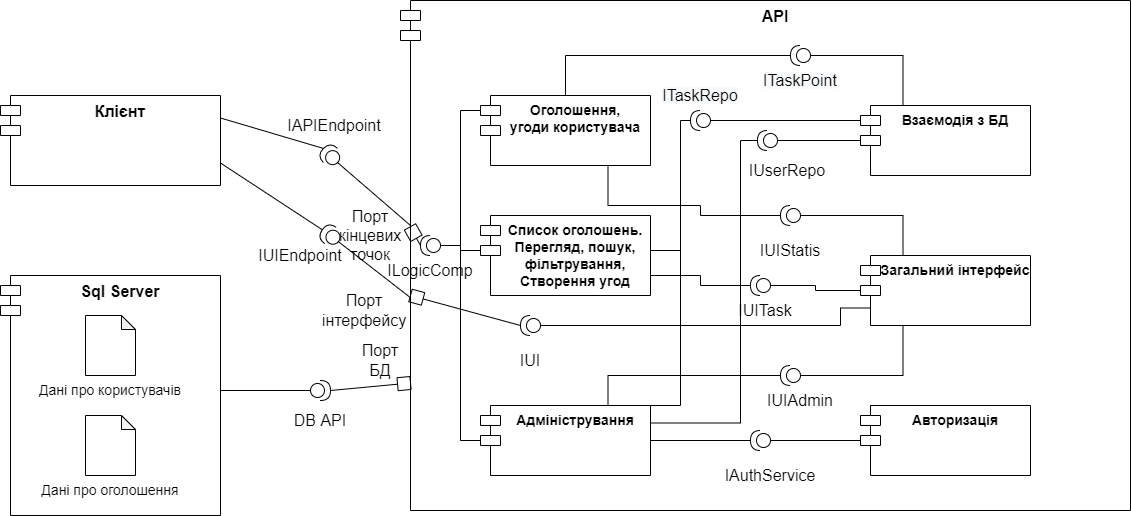

The diagram above was exported from draw.io. Its source (the exported page's mxGraphModel, read from the mxfile embedded in the PNG):
<mxGraphModel dx="1342" dy="1025" grid="1" gridSize="10" guides="1" tooltips="1" connect="1" arrows="1" fold="1" page="1" pageScale="1" pageWidth="827" pageHeight="1169" math="0" shadow="0">
  <root>
    <mxCell id="0" />
    <mxCell id="1" parent="0" />
    <mxCell id="mfG5vj0NkJxtAzhxk0yo-1" value="Sql Server" style="shape=module;align=left;spacingLeft=20;align=center;verticalAlign=top;fontStyle=1;fontSize=16;" parent="1" vertex="1">
      <mxGeometry x="50" y="290" width="220" height="240" as="geometry" />
    </mxCell>
    <mxCell id="mfG5vj0NkJxtAzhxk0yo-2" value="" style="shape=note;whiteSpace=wrap;html=1;backgroundOutline=1;darkOpacity=0.05;fontSize=14;size=14;" parent="1" vertex="1">
      <mxGeometry x="135" y="330" width="50" height="60" as="geometry" />
    </mxCell>
    <mxCell id="mfG5vj0NkJxtAzhxk0yo-3" value="" style="shape=note;whiteSpace=wrap;html=1;backgroundOutline=1;darkOpacity=0.05;fontSize=14;size=14;" parent="1" vertex="1">
      <mxGeometry x="135" y="430" width="50" height="60" as="geometry" />
    </mxCell>
    <mxCell id="mfG5vj0NkJxtAzhxk0yo-4" value="Дані про користувачів" style="text;html=1;strokeColor=none;fillColor=none;align=center;verticalAlign=middle;whiteSpace=wrap;rounded=0;fontSize=14;" parent="1" vertex="1">
      <mxGeometry x="75" y="390" width="170" height="30" as="geometry" />
    </mxCell>
    <mxCell id="mfG5vj0NkJxtAzhxk0yo-5" value="Дані про оголошення" style="text;html=1;strokeColor=none;fillColor=none;align=center;verticalAlign=middle;whiteSpace=wrap;rounded=0;fontSize=14;" parent="1" vertex="1">
      <mxGeometry x="75" y="490" width="170" height="30" as="geometry" />
    </mxCell>
    <mxCell id="mfG5vj0NkJxtAzhxk0yo-6" value="Клієнт" style="shape=module;align=left;spacingLeft=20;align=center;verticalAlign=top;fontSize=16;fontStyle=1" parent="1" vertex="1">
      <mxGeometry x="50" y="110" width="220" height="90" as="geometry" />
    </mxCell>
    <mxCell id="mfG5vj0NkJxtAzhxk0yo-7" value="API" style="shape=module;align=left;spacingLeft=20;align=center;verticalAlign=top;fontSize=16;fontStyle=1" parent="1" vertex="1">
      <mxGeometry x="450" y="15" width="730" height="510" as="geometry" />
    </mxCell>
    <mxCell id="mfG5vj0NkJxtAzhxk0yo-9" value="Адміністрування" style="shape=module;align=left;spacingLeft=20;align=center;verticalAlign=top;fontSize=14;fontStyle=1" parent="1" vertex="1">
      <mxGeometry x="530" y="420" width="170" height="70" as="geometry" />
    </mxCell>
    <mxCell id="NrMFu6qOpeYBSit0QVkZ-15" style="edgeStyle=orthogonalEdgeStyle;rounded=0;orthogonalLoop=1;jettySize=auto;html=1;exitX=0.25;exitY=0;exitDx=0;exitDy=0;entryX=0;entryY=0.5;entryDx=0;entryDy=0;entryPerimeter=0;endArrow=none;endFill=0;" parent="1" source="mfG5vj0NkJxtAzhxk0yo-10" target="NrMFu6qOpeYBSit0QVkZ-13" edge="1">
      <mxGeometry relative="1" as="geometry" />
    </mxCell>
    <mxCell id="mfG5vj0NkJxtAzhxk0yo-10" value="Взаємодія з БД" style="shape=module;align=left;spacingLeft=20;align=center;verticalAlign=top;fontSize=14;fontStyle=1" parent="1" vertex="1">
      <mxGeometry x="910" y="120" width="170" height="70" as="geometry" />
    </mxCell>
    <mxCell id="mfG5vj0NkJxtAzhxk0yo-11" value="Авторизація" style="shape=module;align=left;spacingLeft=20;align=center;verticalAlign=top;fontSize=14;fontStyle=1" parent="1" vertex="1">
      <mxGeometry x="910" y="420" width="170" height="70" as="geometry" />
    </mxCell>
    <mxCell id="mfG5vj0NkJxtAzhxk0yo-12" value="Загальний інтерфейс" style="shape=module;align=left;spacingLeft=20;align=center;verticalAlign=top;fontSize=14;fontStyle=1" parent="1" vertex="1">
      <mxGeometry x="910" y="270" width="170" height="70" as="geometry" />
    </mxCell>
    <mxCell id="mfG5vj0NkJxtAzhxk0yo-19" value="" style="shape=providedRequiredInterface;html=1;verticalLabelPosition=bottom;sketch=0;fontSize=16;strokeWidth=1;" parent="1" vertex="1">
      <mxGeometry x="360" y="395" width="20" height="20" as="geometry" />
    </mxCell>
    <mxCell id="mfG5vj0NkJxtAzhxk0yo-20" value="" style="endArrow=box;html=1;rounded=0;fontSize=16;exitX=1;exitY=0.5;exitDx=0;exitDy=0;exitPerimeter=0;entryX=0;entryY=0.75;entryDx=10;entryDy=0;entryPerimeter=0;endFill=0;endSize=11;" parent="1" source="mfG5vj0NkJxtAzhxk0yo-19" target="mfG5vj0NkJxtAzhxk0yo-7" edge="1">
      <mxGeometry width="50" height="50" relative="1" as="geometry">
        <mxPoint x="410" y="450" as="sourcePoint" />
        <mxPoint x="460" y="400" as="targetPoint" />
      </mxGeometry>
    </mxCell>
    <mxCell id="mfG5vj0NkJxtAzhxk0yo-21" value="" style="endArrow=none;html=1;rounded=0;fontSize=16;entryX=0;entryY=0.5;entryDx=0;entryDy=0;entryPerimeter=0;" parent="1" target="mfG5vj0NkJxtAzhxk0yo-19" edge="1">
      <mxGeometry width="50" height="50" relative="1" as="geometry">
        <mxPoint x="270" y="405" as="sourcePoint" />
        <mxPoint x="570" y="300" as="targetPoint" />
      </mxGeometry>
    </mxCell>
    <mxCell id="mfG5vj0NkJxtAzhxk0yo-22" value="Порт БД" style="text;html=1;strokeColor=none;fillColor=none;align=center;verticalAlign=middle;whiteSpace=wrap;rounded=0;fontSize=16;" parent="1" vertex="1">
      <mxGeometry x="400" y="360" width="60" height="30" as="geometry" />
    </mxCell>
    <mxCell id="mfG5vj0NkJxtAzhxk0yo-23" value="DB API" style="text;html=1;strokeColor=none;fillColor=none;align=center;verticalAlign=middle;whiteSpace=wrap;rounded=0;fontSize=16;" parent="1" vertex="1">
      <mxGeometry x="340" y="420" width="60" height="30" as="geometry" />
    </mxCell>
    <mxCell id="mfG5vj0NkJxtAzhxk0yo-24" value="" style="shape=providedRequiredInterface;html=1;verticalLabelPosition=bottom;sketch=0;fontSize=16;strokeWidth=1;rotation=-180;" parent="1" vertex="1">
      <mxGeometry x="807" y="145" width="20" height="20" as="geometry" />
    </mxCell>
    <mxCell id="mfG5vj0NkJxtAzhxk0yo-25" value="" style="endArrow=none;html=1;rounded=0;fontSize=16;endSize=11;entryX=0;entryY=0;entryDx=0;entryDy=35;entryPerimeter=0;exitX=0;exitY=0.5;exitDx=0;exitDy=0;exitPerimeter=0;" parent="1" source="mfG5vj0NkJxtAzhxk0yo-24" target="mfG5vj0NkJxtAzhxk0yo-10" edge="1">
      <mxGeometry width="50" height="50" relative="1" as="geometry">
        <mxPoint x="690" y="310" as="sourcePoint" />
        <mxPoint x="740" y="260" as="targetPoint" />
      </mxGeometry>
    </mxCell>
    <mxCell id="mfG5vj0NkJxtAzhxk0yo-26" value="" style="endArrow=none;html=1;rounded=0;fontSize=16;endSize=11;entryX=1;entryY=0.5;entryDx=0;entryDy=0;entryPerimeter=0;exitX=1;exitY=0.25;exitDx=0;exitDy=0;edgeStyle=orthogonalEdgeStyle;" parent="1" source="mfG5vj0NkJxtAzhxk0yo-9" target="mfG5vj0NkJxtAzhxk0yo-24" edge="1">
      <mxGeometry width="50" height="50" relative="1" as="geometry">
        <mxPoint x="690" y="310" as="sourcePoint" />
        <mxPoint x="740" y="260" as="targetPoint" />
        <Array as="points">
          <mxPoint x="790" y="438" />
          <mxPoint x="790" y="155" />
        </Array>
      </mxGeometry>
    </mxCell>
    <mxCell id="mfG5vj0NkJxtAzhxk0yo-28" value="" style="shape=providedRequiredInterface;html=1;verticalLabelPosition=bottom;sketch=0;fontSize=16;strokeWidth=1;rotation=-180;" parent="1" vertex="1">
      <mxGeometry x="800" y="445" width="20" height="20" as="geometry" />
    </mxCell>
    <mxCell id="mfG5vj0NkJxtAzhxk0yo-29" value="" style="endArrow=none;html=1;rounded=0;fontSize=16;endSize=11;exitX=1;exitY=0.5;exitDx=0;exitDy=0;exitPerimeter=0;entryX=1;entryY=0.5;entryDx=0;entryDy=0;" parent="1" source="mfG5vj0NkJxtAzhxk0yo-28" target="mfG5vj0NkJxtAzhxk0yo-9" edge="1">
      <mxGeometry width="50" height="50" relative="1" as="geometry">
        <mxPoint x="690" y="310" as="sourcePoint" />
        <mxPoint x="740" y="260" as="targetPoint" />
      </mxGeometry>
    </mxCell>
    <mxCell id="mfG5vj0NkJxtAzhxk0yo-30" value="" style="endArrow=none;html=1;rounded=0;fontSize=16;endSize=11;entryX=0;entryY=0;entryDx=0;entryDy=35;entryPerimeter=0;exitX=0;exitY=0.5;exitDx=0;exitDy=0;exitPerimeter=0;" parent="1" source="mfG5vj0NkJxtAzhxk0yo-28" target="mfG5vj0NkJxtAzhxk0yo-11" edge="1">
      <mxGeometry width="50" height="50" relative="1" as="geometry">
        <mxPoint x="690" y="310" as="sourcePoint" />
        <mxPoint x="740" y="260" as="targetPoint" />
      </mxGeometry>
    </mxCell>
    <mxCell id="mfG5vj0NkJxtAzhxk0yo-39" value="" style="shape=providedRequiredInterface;html=1;verticalLabelPosition=bottom;sketch=0;fontSize=16;strokeWidth=1;rotation=-135;" parent="1" vertex="1">
      <mxGeometry x="370" y="160" width="20" height="20" as="geometry" />
    </mxCell>
    <mxCell id="mfG5vj0NkJxtAzhxk0yo-42" value="" style="endArrow=none;html=1;rounded=0;fontSize=16;startSize=11;endSize=11;entryX=0;entryY=0.5;entryDx=0;entryDy=0;entryPerimeter=0;" parent="1" target="mfG5vj0NkJxtAzhxk0yo-39" edge="1">
      <mxGeometry width="50" height="50" relative="1" as="geometry">
        <mxPoint x="460" y="240" as="sourcePoint" />
        <mxPoint x="730" y="260" as="targetPoint" />
      </mxGeometry>
    </mxCell>
    <mxCell id="mfG5vj0NkJxtAzhxk0yo-43" value="" style="endArrow=none;html=1;rounded=0;fontSize=16;startSize=11;endSize=11;entryX=1;entryY=0.25;entryDx=0;entryDy=0;exitX=1;exitY=0.5;exitDx=0;exitDy=0;exitPerimeter=0;" parent="1" source="mfG5vj0NkJxtAzhxk0yo-39" target="mfG5vj0NkJxtAzhxk0yo-6" edge="1">
      <mxGeometry width="50" height="50" relative="1" as="geometry">
        <mxPoint x="680" y="310" as="sourcePoint" />
        <mxPoint x="730" y="260" as="targetPoint" />
      </mxGeometry>
    </mxCell>
    <mxCell id="mfG5vj0NkJxtAzhxk0yo-44" value="" style="endArrow=none;html=1;rounded=0;fontSize=16;startSize=11;endSize=11;exitX=0.013;exitY=0.582;exitDx=0;exitDy=0;exitPerimeter=0;" parent="1" source="mfG5vj0NkJxtAzhxk0yo-7" target="mfG5vj0NkJxtAzhxk0yo-45" edge="1">
      <mxGeometry width="50" height="50" relative="1" as="geometry">
        <mxPoint x="680" y="310" as="sourcePoint" />
        <mxPoint x="380" y="250" as="targetPoint" />
      </mxGeometry>
    </mxCell>
    <mxCell id="mfG5vj0NkJxtAzhxk0yo-45" value="" style="shape=providedRequiredInterface;html=1;verticalLabelPosition=bottom;sketch=0;fontSize=16;strokeWidth=1;rotation=-145;" parent="1" vertex="1">
      <mxGeometry x="370" y="240" width="20" height="20" as="geometry" />
    </mxCell>
    <mxCell id="mfG5vj0NkJxtAzhxk0yo-46" value="" style="endArrow=none;html=1;rounded=0;fontSize=16;startSize=11;endSize=11;exitX=1;exitY=0.5;exitDx=0;exitDy=0;exitPerimeter=0;entryX=1;entryY=0.75;entryDx=0;entryDy=0;" parent="1" source="mfG5vj0NkJxtAzhxk0yo-45" target="mfG5vj0NkJxtAzhxk0yo-6" edge="1">
      <mxGeometry width="50" height="50" relative="1" as="geometry">
        <mxPoint x="680" y="310" as="sourcePoint" />
        <mxPoint x="730" y="260" as="targetPoint" />
      </mxGeometry>
    </mxCell>
    <mxCell id="mfG5vj0NkJxtAzhxk0yo-48" value="Порт кінцевих точок" style="text;html=1;strokeColor=none;fillColor=none;align=center;verticalAlign=middle;whiteSpace=wrap;rounded=0;fontSize=16;" parent="1" vertex="1">
      <mxGeometry x="390" y="235" width="60" height="30" as="geometry" />
    </mxCell>
    <mxCell id="mfG5vj0NkJxtAzhxk0yo-49" value="Порт інтерфейсу" style="text;html=1;strokeColor=none;fillColor=none;align=center;verticalAlign=middle;whiteSpace=wrap;rounded=0;fontSize=16;" parent="1" vertex="1">
      <mxGeometry x="384" y="310" width="60" height="30" as="geometry" />
    </mxCell>
    <mxCell id="mfG5vj0NkJxtAzhxk0yo-50" value="&lt;span style=&quot;color: rgb(0, 0, 0); font-family: helvetica; font-size: 16px; font-style: normal; font-weight: normal; letter-spacing: normal; text-align: center; text-indent: 0px; text-transform: none; word-spacing: 0px; background-color: rgb(248, 249, 250); text-decoration: none; display: inline; float: none;&quot;&gt;ITaskRepo&lt;/span&gt;" style="text;html=1;strokeColor=none;fillColor=none;align=center;verticalAlign=middle;whiteSpace=wrap;rounded=0;fontSize=16;" parent="1" vertex="1">
      <mxGeometry x="720" y="95" width="60" height="30" as="geometry" />
    </mxCell>
    <mxCell id="mfG5vj0NkJxtAzhxk0yo-51" value="IUIEndpoint" style="text;html=1;strokeColor=none;fillColor=none;align=center;verticalAlign=middle;whiteSpace=wrap;rounded=0;fontSize=16;" parent="1" vertex="1">
      <mxGeometry x="320" y="255" width="60" height="30" as="geometry" />
    </mxCell>
    <mxCell id="mfG5vj0NkJxtAzhxk0yo-52" value="IAuthService" style="text;html=1;strokeColor=none;fillColor=none;align=center;verticalAlign=middle;whiteSpace=wrap;rounded=0;fontSize=16;" parent="1" vertex="1">
      <mxGeometry x="790" y="475" width="60" height="30" as="geometry" />
    </mxCell>
    <mxCell id="mfG5vj0NkJxtAzhxk0yo-55" value="" style="shape=providedRequiredInterface;html=1;verticalLabelPosition=bottom;sketch=0;fontSize=16;strokeWidth=1;rotation=-180;" parent="1" vertex="1">
      <mxGeometry x="740" y="125" width="20" height="20" as="geometry" />
    </mxCell>
    <mxCell id="mfG5vj0NkJxtAzhxk0yo-56" value="" style="endArrow=none;html=1;rounded=0;fontSize=16;startSize=11;endSize=11;entryX=0;entryY=0;entryDx=0;entryDy=15;entryPerimeter=0;exitX=0;exitY=0.5;exitDx=0;exitDy=0;exitPerimeter=0;" parent="1" source="mfG5vj0NkJxtAzhxk0yo-55" target="mfG5vj0NkJxtAzhxk0yo-10" edge="1">
      <mxGeometry width="50" height="50" relative="1" as="geometry">
        <mxPoint x="680" y="310" as="sourcePoint" />
        <mxPoint x="730" y="260" as="targetPoint" />
      </mxGeometry>
    </mxCell>
    <mxCell id="mfG5vj0NkJxtAzhxk0yo-57" value="" style="endArrow=none;html=1;rounded=0;fontSize=16;startSize=11;endSize=11;entryX=1;entryY=0.5;entryDx=0;entryDy=0;entryPerimeter=0;exitX=0.25;exitY=0;exitDx=0;exitDy=0;edgeStyle=orthogonalEdgeStyle;" parent="1" source="mfG5vj0NkJxtAzhxk0yo-9" target="mfG5vj0NkJxtAzhxk0yo-55" edge="1">
      <mxGeometry width="50" height="50" relative="1" as="geometry">
        <mxPoint x="680" y="310" as="sourcePoint" />
        <mxPoint x="730" y="260" as="targetPoint" />
        <Array as="points">
          <mxPoint x="730" y="420" />
          <mxPoint x="730" y="135" />
        </Array>
      </mxGeometry>
    </mxCell>
    <mxCell id="mfG5vj0NkJxtAzhxk0yo-58" value="IUserRepo" style="text;html=1;strokeColor=none;fillColor=none;align=center;verticalAlign=middle;whiteSpace=wrap;rounded=0;fontSize=16;" parent="1" vertex="1">
      <mxGeometry x="807" y="170" width="60" height="30" as="geometry" />
    </mxCell>
    <mxCell id="mfG5vj0NkJxtAzhxk0yo-59" value="IAPIEndpoint" style="text;html=1;strokeColor=none;fillColor=none;align=center;verticalAlign=middle;whiteSpace=wrap;rounded=0;fontSize=16;" parent="1" vertex="1">
      <mxGeometry x="354" y="125" width="60" height="30" as="geometry" />
    </mxCell>
    <mxCell id="NrMFu6qOpeYBSit0QVkZ-5" value="Оголошення, &#10;угоди користувача" style="shape=module;align=left;spacingLeft=20;align=center;verticalAlign=top;fontSize=14;fontStyle=1" parent="1" vertex="1">
      <mxGeometry x="530" y="110" width="170" height="70" as="geometry" />
    </mxCell>
    <mxCell id="NrMFu6qOpeYBSit0QVkZ-9" style="edgeStyle=orthogonalEdgeStyle;rounded=0;orthogonalLoop=1;jettySize=auto;html=1;exitX=1;exitY=0.5;exitDx=0;exitDy=0;endArrow=none;endFill=0;" parent="1" source="NrMFu6qOpeYBSit0QVkZ-6" edge="1">
      <mxGeometry relative="1" as="geometry">
        <mxPoint x="730.0000000000002" y="300" as="targetPoint" />
        <Array as="points">
          <mxPoint x="730" y="265" />
        </Array>
      </mxGeometry>
    </mxCell>
    <mxCell id="NrMFu6qOpeYBSit0QVkZ-6" value="Список оголошень.&#10;Перегляд, пошук, &#10;фільтрування,&#10;Створення угод" style="shape=module;align=left;spacingLeft=20;align=center;verticalAlign=top;fontSize=14;fontStyle=1" parent="1" vertex="1">
      <mxGeometry x="530" y="230" width="170" height="80" as="geometry" />
    </mxCell>
    <mxCell id="NrMFu6qOpeYBSit0QVkZ-16" style="edgeStyle=orthogonalEdgeStyle;rounded=0;orthogonalLoop=1;jettySize=auto;html=1;exitX=1;exitY=0.5;exitDx=0;exitDy=0;exitPerimeter=0;entryX=0.5;entryY=0;entryDx=0;entryDy=0;endArrow=none;endFill=0;" parent="1" source="NrMFu6qOpeYBSit0QVkZ-13" target="NrMFu6qOpeYBSit0QVkZ-5" edge="1">
      <mxGeometry relative="1" as="geometry" />
    </mxCell>
    <mxCell id="NrMFu6qOpeYBSit0QVkZ-13" value="" style="shape=providedRequiredInterface;html=1;verticalLabelPosition=bottom;sketch=0;rotation=-180;" parent="1" vertex="1">
      <mxGeometry x="840" y="60" width="20" height="20" as="geometry" />
    </mxCell>
    <mxCell id="NrMFu6qOpeYBSit0QVkZ-17" value="&lt;span style=&quot;color: rgb(0 , 0 , 0) ; font-family: &amp;#34;helvetica&amp;#34; ; font-size: 16px ; font-style: normal ; font-weight: normal ; letter-spacing: normal ; text-align: center ; text-indent: 0px ; text-transform: none ; word-spacing: 0px ; background-color: rgb(248 , 249 , 250) ; text-decoration: none ; display: inline ; float: none&quot;&gt;ITaskPoint&lt;/span&gt;" style="text;html=1;strokeColor=none;fillColor=none;align=center;verticalAlign=middle;whiteSpace=wrap;rounded=0;fontSize=16;" parent="1" vertex="1">
      <mxGeometry x="820" y="80" width="60" height="30" as="geometry" />
    </mxCell>
    <mxCell id="NrMFu6qOpeYBSit0QVkZ-21" style="edgeStyle=orthogonalEdgeStyle;rounded=0;orthogonalLoop=1;jettySize=auto;html=1;exitX=0;exitY=0.5;exitDx=0;exitDy=0;exitPerimeter=0;entryX=0;entryY=0.75;entryDx=10;entryDy=0;entryPerimeter=0;startArrow=none;startFill=0;endArrow=none;endFill=0;startSize=11;endSize=6;targetPerimeterSpacing=0;" parent="1" source="NrMFu6qOpeYBSit0QVkZ-18" target="mfG5vj0NkJxtAzhxk0yo-12" edge="1">
      <mxGeometry relative="1" as="geometry">
        <Array as="points">
          <mxPoint x="890" y="340" />
          <mxPoint x="890" y="323" />
        </Array>
      </mxGeometry>
    </mxCell>
    <mxCell id="NrMFu6qOpeYBSit0QVkZ-18" value="" style="shape=providedRequiredInterface;html=1;verticalLabelPosition=bottom;sketch=0;rotation=-180;" parent="1" vertex="1">
      <mxGeometry x="570" y="330" width="20" height="20" as="geometry" />
    </mxCell>
    <mxCell id="NrMFu6qOpeYBSit0QVkZ-20" value="" style="endArrow=none;html=1;rounded=0;entryX=1;entryY=0.5;entryDx=0;entryDy=0;entryPerimeter=0;endFill=0;startArrow=box;startFill=0;targetPerimeterSpacing=0;endSize=6;startSize=11;" parent="1" target="NrMFu6qOpeYBSit0QVkZ-18" edge="1">
      <mxGeometry width="50" height="50" relative="1" as="geometry">
        <mxPoint x="460" y="310" as="sourcePoint" />
        <mxPoint x="580" y="330" as="targetPoint" />
      </mxGeometry>
    </mxCell>
    <mxCell id="NrMFu6qOpeYBSit0QVkZ-22" value="IUI" style="text;html=1;strokeColor=none;fillColor=none;align=center;verticalAlign=middle;whiteSpace=wrap;rounded=0;fontSize=16;" parent="1" vertex="1">
      <mxGeometry x="550" y="360" width="60" height="30" as="geometry" />
    </mxCell>
    <mxCell id="NrMFu6qOpeYBSit0QVkZ-24" style="edgeStyle=orthogonalEdgeStyle;rounded=0;orthogonalLoop=1;jettySize=auto;html=1;exitX=0;exitY=0.5;exitDx=0;exitDy=0;exitPerimeter=0;entryX=0.25;entryY=0;entryDx=0;entryDy=0;startArrow=none;startFill=0;endArrow=none;endFill=0;startSize=11;endSize=6;targetPerimeterSpacing=0;" parent="1" source="NrMFu6qOpeYBSit0QVkZ-23" target="mfG5vj0NkJxtAzhxk0yo-12" edge="1">
      <mxGeometry relative="1" as="geometry" />
    </mxCell>
    <mxCell id="NrMFu6qOpeYBSit0QVkZ-25" style="edgeStyle=orthogonalEdgeStyle;rounded=0;orthogonalLoop=1;jettySize=auto;html=1;exitX=1;exitY=0.5;exitDx=0;exitDy=0;exitPerimeter=0;entryX=0.75;entryY=1;entryDx=0;entryDy=0;startArrow=none;startFill=0;endArrow=none;endFill=0;startSize=11;endSize=6;targetPerimeterSpacing=0;" parent="1" source="NrMFu6qOpeYBSit0QVkZ-23" target="NrMFu6qOpeYBSit0QVkZ-5" edge="1">
      <mxGeometry relative="1" as="geometry">
        <Array as="points">
          <mxPoint x="750" y="230" />
          <mxPoint x="750" y="220" />
          <mxPoint x="658" y="220" />
        </Array>
      </mxGeometry>
    </mxCell>
    <mxCell id="NrMFu6qOpeYBSit0QVkZ-23" value="" style="shape=providedRequiredInterface;html=1;verticalLabelPosition=bottom;sketch=0;rotation=-180;" parent="1" vertex="1">
      <mxGeometry x="830" y="220" width="20" height="20" as="geometry" />
    </mxCell>
    <mxCell id="NrMFu6qOpeYBSit0QVkZ-26" value="IUIStatis" style="text;html=1;strokeColor=none;fillColor=none;align=center;verticalAlign=middle;whiteSpace=wrap;rounded=0;fontSize=16;" parent="1" vertex="1">
      <mxGeometry x="810" y="250" width="60" height="30" as="geometry" />
    </mxCell>
    <mxCell id="NrMFu6qOpeYBSit0QVkZ-30" style="edgeStyle=orthogonalEdgeStyle;rounded=0;orthogonalLoop=1;jettySize=auto;html=1;exitX=0;exitY=0.5;exitDx=0;exitDy=0;exitPerimeter=0;entryX=0;entryY=0;entryDx=0;entryDy=35;entryPerimeter=0;startArrow=none;startFill=0;endArrow=none;endFill=0;startSize=11;endSize=6;targetPerimeterSpacing=0;" parent="1" source="NrMFu6qOpeYBSit0QVkZ-27" target="mfG5vj0NkJxtAzhxk0yo-12" edge="1">
      <mxGeometry relative="1" as="geometry" />
    </mxCell>
    <mxCell id="NrMFu6qOpeYBSit0QVkZ-31" style="edgeStyle=orthogonalEdgeStyle;rounded=0;orthogonalLoop=1;jettySize=auto;html=1;exitX=1;exitY=0.5;exitDx=0;exitDy=0;exitPerimeter=0;entryX=1;entryY=0.75;entryDx=0;entryDy=0;startArrow=none;startFill=0;endArrow=none;endFill=0;startSize=11;endSize=6;targetPerimeterSpacing=0;" parent="1" source="NrMFu6qOpeYBSit0QVkZ-27" target="NrMFu6qOpeYBSit0QVkZ-6" edge="1">
      <mxGeometry relative="1" as="geometry" />
    </mxCell>
    <mxCell id="NrMFu6qOpeYBSit0QVkZ-27" value="" style="shape=providedRequiredInterface;html=1;verticalLabelPosition=bottom;sketch=0;rotation=-180;" parent="1" vertex="1">
      <mxGeometry x="800" y="290" width="20" height="20" as="geometry" />
    </mxCell>
    <mxCell id="NrMFu6qOpeYBSit0QVkZ-32" value="IUITask" style="text;html=1;strokeColor=none;fillColor=none;align=center;verticalAlign=middle;whiteSpace=wrap;rounded=0;fontSize=16;" parent="1" vertex="1">
      <mxGeometry x="785" y="310" width="60" height="30" as="geometry" />
    </mxCell>
    <mxCell id="NrMFu6qOpeYBSit0QVkZ-36" style="edgeStyle=orthogonalEdgeStyle;rounded=0;orthogonalLoop=1;jettySize=auto;html=1;exitX=0;exitY=0.5;exitDx=0;exitDy=0;exitPerimeter=0;entryX=0.25;entryY=1;entryDx=0;entryDy=0;startArrow=none;startFill=0;endArrow=none;endFill=0;startSize=11;endSize=6;targetPerimeterSpacing=0;" parent="1" source="NrMFu6qOpeYBSit0QVkZ-33" target="mfG5vj0NkJxtAzhxk0yo-12" edge="1">
      <mxGeometry relative="1" as="geometry" />
    </mxCell>
    <mxCell id="NrMFu6qOpeYBSit0QVkZ-37" style="edgeStyle=orthogonalEdgeStyle;rounded=0;orthogonalLoop=1;jettySize=auto;html=1;exitX=1;exitY=0.5;exitDx=0;exitDy=0;exitPerimeter=0;entryX=0.75;entryY=0;entryDx=0;entryDy=0;startArrow=none;startFill=0;endArrow=none;endFill=0;startSize=11;endSize=6;targetPerimeterSpacing=0;" parent="1" source="NrMFu6qOpeYBSit0QVkZ-33" target="mfG5vj0NkJxtAzhxk0yo-9" edge="1">
      <mxGeometry relative="1" as="geometry" />
    </mxCell>
    <mxCell id="NrMFu6qOpeYBSit0QVkZ-33" value="" style="shape=providedRequiredInterface;html=1;verticalLabelPosition=bottom;sketch=0;rotation=-180;" parent="1" vertex="1">
      <mxGeometry x="830" y="380" width="20" height="20" as="geometry" />
    </mxCell>
    <mxCell id="NrMFu6qOpeYBSit0QVkZ-38" value="IUIAdmin" style="text;html=1;strokeColor=none;fillColor=none;align=center;verticalAlign=middle;whiteSpace=wrap;rounded=0;fontSize=16;" parent="1" vertex="1">
      <mxGeometry x="820" y="400" width="60" height="30" as="geometry" />
    </mxCell>
    <mxCell id="NrMFu6qOpeYBSit0QVkZ-41" style="edgeStyle=orthogonalEdgeStyle;rounded=0;orthogonalLoop=1;jettySize=auto;html=1;exitX=0;exitY=0.5;exitDx=0;exitDy=0;exitPerimeter=0;entryX=0;entryY=0;entryDx=0;entryDy=15;entryPerimeter=0;startArrow=none;startFill=0;endArrow=none;endFill=0;startSize=11;endSize=6;targetPerimeterSpacing=0;" parent="1" source="NrMFu6qOpeYBSit0QVkZ-39" target="NrMFu6qOpeYBSit0QVkZ-5" edge="1">
      <mxGeometry relative="1" as="geometry" />
    </mxCell>
    <mxCell id="NrMFu6qOpeYBSit0QVkZ-42" style="edgeStyle=orthogonalEdgeStyle;rounded=0;orthogonalLoop=1;jettySize=auto;html=1;exitX=0;exitY=0.5;exitDx=0;exitDy=0;exitPerimeter=0;entryX=0;entryY=0;entryDx=0;entryDy=35;entryPerimeter=0;startArrow=none;startFill=0;endArrow=none;endFill=0;startSize=11;endSize=6;targetPerimeterSpacing=0;" parent="1" source="NrMFu6qOpeYBSit0QVkZ-39" target="NrMFu6qOpeYBSit0QVkZ-6" edge="1">
      <mxGeometry relative="1" as="geometry" />
    </mxCell>
    <mxCell id="NrMFu6qOpeYBSit0QVkZ-43" style="edgeStyle=orthogonalEdgeStyle;rounded=0;orthogonalLoop=1;jettySize=auto;html=1;exitX=0;exitY=0.5;exitDx=0;exitDy=0;exitPerimeter=0;entryX=0;entryY=0;entryDx=0;entryDy=35;entryPerimeter=0;startArrow=none;startFill=0;endArrow=none;endFill=0;startSize=11;endSize=6;targetPerimeterSpacing=0;" parent="1" source="NrMFu6qOpeYBSit0QVkZ-39" target="mfG5vj0NkJxtAzhxk0yo-9" edge="1">
      <mxGeometry relative="1" as="geometry" />
    </mxCell>
    <mxCell id="NrMFu6qOpeYBSit0QVkZ-39" value="" style="shape=providedRequiredInterface;html=1;verticalLabelPosition=bottom;sketch=0;rotation=-180;" parent="1" vertex="1">
      <mxGeometry x="470" y="250" width="20" height="20" as="geometry" />
    </mxCell>
    <mxCell id="NrMFu6qOpeYBSit0QVkZ-50" value="" style="endArrow=none;html=1;rounded=0;startSize=11;endSize=6;targetPerimeterSpacing=0;exitX=0.013;exitY=0.444;exitDx=0;exitDy=0;exitPerimeter=0;entryX=1;entryY=0.5;entryDx=0;entryDy=0;entryPerimeter=0;startArrow=box;startFill=0;" parent="1" source="mfG5vj0NkJxtAzhxk0yo-7" target="NrMFu6qOpeYBSit0QVkZ-39" edge="1">
      <mxGeometry width="50" height="50" relative="1" as="geometry">
        <mxPoint x="550" y="340" as="sourcePoint" />
        <mxPoint x="600" y="290" as="targetPoint" />
      </mxGeometry>
    </mxCell>
    <mxCell id="NrMFu6qOpeYBSit0QVkZ-51" value="ILogicComp" style="text;html=1;strokeColor=none;fillColor=none;align=center;verticalAlign=middle;whiteSpace=wrap;rounded=0;fontSize=16;" parent="1" vertex="1">
      <mxGeometry x="450" y="270" width="60" height="30" as="geometry" />
    </mxCell>
  </root>
</mxGraphModel>